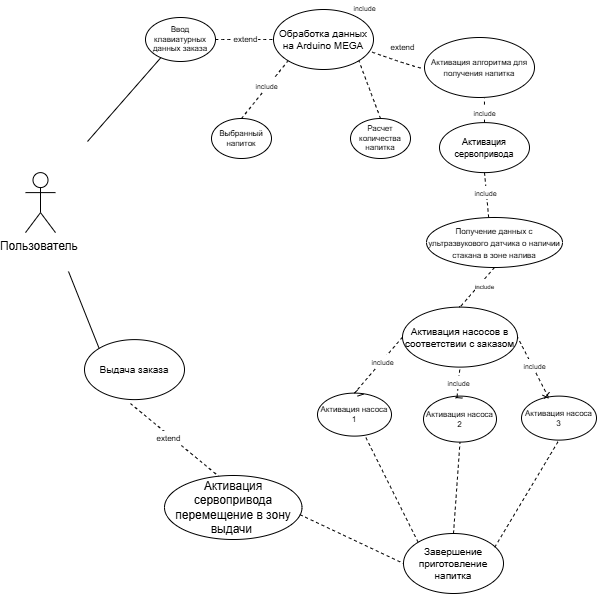

The diagram above was exported from draw.io. Its source (the exported page's mxGraphModel, read from the mxfile embedded in the PNG):
<mxGraphModel dx="1422" dy="672" grid="0" gridSize="10" guides="1" tooltips="1" connect="1" arrows="1" fold="1" page="1" pageScale="1" pageWidth="4681" pageHeight="3300" math="0" shadow="0">
  <root>
    <mxCell id="0" />
    <mxCell id="1" parent="0" />
    <mxCell id="KL_57t8vIFEdB3LT9WfB-6" value="" style="endArrow=none;html=1;rounded=0;fontSize=12;startSize=8;endSize=8;curved=1;" parent="1" edge="1">
      <mxGeometry width="50" height="50" relative="1" as="geometry">
        <mxPoint x="149" y="2664" as="sourcePoint" />
        <mxPoint x="240" y="2560" as="targetPoint" />
      </mxGeometry>
    </mxCell>
    <mxCell id="KL_57t8vIFEdB3LT9WfB-5" value="Пользователь&amp;nbsp;" style="shape=umlActor;verticalLabelPosition=bottom;verticalAlign=top;html=1;outlineConnect=0;" parent="1" vertex="1">
      <mxGeometry x="87" y="2695.11" width="30" height="60" as="geometry" />
    </mxCell>
    <mxCell id="KL_57t8vIFEdB3LT9WfB-7" value="Ввод клавиатурных данных заказа" style="ellipse;whiteSpace=wrap;html=1;fontSize=8;" parent="1" vertex="1">
      <mxGeometry x="207" y="2540" width="70" height="44" as="geometry" />
    </mxCell>
    <mxCell id="KL_57t8vIFEdB3LT9WfB-12" value="" style="endArrow=none;html=1;rounded=0;fontSize=12;startSize=8;endSize=8;curved=1;" parent="1" edge="1">
      <mxGeometry width="50" height="50" relative="1" as="geometry">
        <mxPoint x="400" y="2560" as="sourcePoint" />
        <mxPoint x="400" y="2560" as="targetPoint" />
      </mxGeometry>
    </mxCell>
    <mxCell id="KL_57t8vIFEdB3LT9WfB-13" value="Обработка данных на Arduino MEGA" style="ellipse;whiteSpace=wrap;html=1;fontSize=10;rotation=0;" parent="1" vertex="1">
      <mxGeometry x="335" y="2532" width="100" height="60" as="geometry" />
    </mxCell>
    <mxCell id="KL_57t8vIFEdB3LT9WfB-18" value="" style="endArrow=none;dashed=1;html=1;rounded=0;fontSize=12;startSize=8;endSize=8;curved=1;entryX=0;entryY=1;entryDx=0;entryDy=0;exitX=0.5;exitY=0;exitDx=0;exitDy=0;" parent="1" source="KL_57t8vIFEdB3LT9WfB-23" target="KL_57t8vIFEdB3LT9WfB-13" edge="1">
      <mxGeometry width="50" height="50" relative="1" as="geometry">
        <mxPoint x="320" y="2720" as="sourcePoint" />
        <mxPoint x="344.5627253755024" y="2691.1639279007422" as="targetPoint" />
      </mxGeometry>
    </mxCell>
    <mxCell id="LLwVkNjbkSzWVLDNssA6-9" value="&lt;span style=&quot;font-size: 7px;&quot;&gt;include&lt;/span&gt;" style="edgeLabel;html=1;align=center;verticalAlign=middle;resizable=0;points=[];" parent="KL_57t8vIFEdB3LT9WfB-18" vertex="1" connectable="0">
      <mxGeometry x="0.0623" relative="1" as="geometry">
        <mxPoint y="-3" as="offset" />
      </mxGeometry>
    </mxCell>
    <mxCell id="KL_57t8vIFEdB3LT9WfB-21" value="" style="endArrow=none;dashed=1;html=1;rounded=0;fontSize=12;startSize=8;endSize=8;curved=1;entryX=1;entryY=1;entryDx=0;entryDy=0;exitX=0.5;exitY=0;exitDx=0;exitDy=0;" parent="1" source="KL_57t8vIFEdB3LT9WfB-24" target="KL_57t8vIFEdB3LT9WfB-13" edge="1">
      <mxGeometry width="50" height="50" relative="1" as="geometry">
        <mxPoint x="440" y="2720" as="sourcePoint" />
        <mxPoint x="415.4372746244974" y="2691.1639279007413" as="targetPoint" />
      </mxGeometry>
    </mxCell>
    <mxCell id="KL_57t8vIFEdB3LT9WfB-23" value="Выбранный напиток" style="ellipse;whiteSpace=wrap;html=1;fontSize=8;" parent="1" vertex="1">
      <mxGeometry x="273" y="2641" width="60" height="40" as="geometry" />
    </mxCell>
    <mxCell id="KL_57t8vIFEdB3LT9WfB-24" value="Расчет количества напитка" style="ellipse;whiteSpace=wrap;html=1;fontSize=8;" parent="1" vertex="1">
      <mxGeometry x="412" y="2641" width="60" height="40" as="geometry" />
    </mxCell>
    <mxCell id="KL_57t8vIFEdB3LT9WfB-40" value="" style="endArrow=none;dashed=1;html=1;rounded=0;fontSize=12;startSize=8;endSize=8;curved=1;exitX=0.986;exitY=0.71;exitDx=0;exitDy=0;exitPerimeter=0;entryX=0;entryY=0.5;entryDx=0;entryDy=0;" parent="1" source="KL_57t8vIFEdB3LT9WfB-13" target="KL_57t8vIFEdB3LT9WfB-42" edge="1">
      <mxGeometry width="50" height="50" relative="1" as="geometry">
        <mxPoint x="389.99999999999994" y="2608.7900000000004" as="sourcePoint" />
        <mxPoint x="652.3577507298896" y="2588.00053898252" as="targetPoint" />
        <Array as="points">
          <mxPoint x="490.2" y="2594.73" />
        </Array>
      </mxGeometry>
    </mxCell>
    <mxCell id="KL_57t8vIFEdB3LT9WfB-52" value="&lt;font style=&quot;font-size: 8px;&quot;&gt;extend&lt;/font&gt;" style="edgeLabel;html=1;align=center;verticalAlign=middle;resizable=0;points=[];fontSize=12;" parent="KL_57t8vIFEdB3LT9WfB-40" vertex="1" connectable="0">
      <mxGeometry x="0.2165" y="-2" relative="1" as="geometry">
        <mxPoint x="-7" y="-21" as="offset" />
      </mxGeometry>
    </mxCell>
    <mxCell id="KL_57t8vIFEdB3LT9WfB-42" value="&lt;font style=&quot;font-size: 8px;&quot;&gt;Активация алгоритма для получения напитка&lt;/font&gt;" style="ellipse;whiteSpace=wrap;html=1;fontSize=9;" parent="1" vertex="1">
      <mxGeometry x="486" y="2560" width="110" height="60" as="geometry" />
    </mxCell>
    <mxCell id="KL_57t8vIFEdB3LT9WfB-49" value="" style="endArrow=none;dashed=1;html=1;rounded=0;fontSize=12;startSize=8;endSize=8;curved=1;entryX=0;entryY=0.5;entryDx=0;entryDy=0;exitX=1;exitY=0.5;exitDx=0;exitDy=0;" parent="1" source="KL_57t8vIFEdB3LT9WfB-7" target="KL_57t8vIFEdB3LT9WfB-13" edge="1">
      <mxGeometry width="50" height="50" relative="1" as="geometry">
        <mxPoint x="300" y="2560" as="sourcePoint" />
        <mxPoint x="373" y="2560" as="targetPoint" />
      </mxGeometry>
    </mxCell>
    <mxCell id="KL_57t8vIFEdB3LT9WfB-51" value="&lt;font style=&quot;font-size: 8px;&quot;&gt;extend&lt;/font&gt;" style="edgeLabel;html=1;align=center;verticalAlign=middle;resizable=0;points=[];fontSize=12;" parent="KL_57t8vIFEdB3LT9WfB-49" vertex="1" connectable="0">
      <mxGeometry x="-0.0044" y="2" relative="1" as="geometry">
        <mxPoint as="offset" />
      </mxGeometry>
    </mxCell>
    <mxCell id="KL_57t8vIFEdB3LT9WfB-55" value="&lt;font size=&quot;1&quot;&gt;Активация насосов в соответствии с заказом&lt;/font&gt;" style="ellipse;whiteSpace=wrap;html=1;fontSize=10;" parent="1" vertex="1">
      <mxGeometry x="464" y="2829.61" width="115" height="60" as="geometry" />
    </mxCell>
    <mxCell id="KL_57t8vIFEdB3LT9WfB-59" value="Активация насоса 3" style="ellipse;whiteSpace=wrap;html=1;fontSize=8;" parent="1" vertex="1">
      <mxGeometry x="583" y="2918.61" width="75" height="44" as="geometry" />
    </mxCell>
    <mxCell id="KL_57t8vIFEdB3LT9WfB-60" value="Активация насоса 2" style="ellipse;whiteSpace=wrap;html=1;fontSize=8;" parent="1" vertex="1">
      <mxGeometry x="485" y="2918.61" width="73" height="46" as="geometry" />
    </mxCell>
    <mxCell id="KL_57t8vIFEdB3LT9WfB-61" value="Активация насоса 1" style="ellipse;whiteSpace=wrap;html=1;fontSize=8;" parent="1" vertex="1">
      <mxGeometry x="379" y="2915.61" width="74" height="43" as="geometry" />
    </mxCell>
    <mxCell id="KL_57t8vIFEdB3LT9WfB-78" value="&lt;div&gt;Завершение&lt;/div&gt;приготовление напитка" style="ellipse;whiteSpace=wrap;html=1;fontSize=10;fillColor=default;" parent="1" vertex="1">
      <mxGeometry x="465" y="3056" width="100" height="60" as="geometry" />
    </mxCell>
    <mxCell id="KL_57t8vIFEdB3LT9WfB-79" value="Выдача заказа" style="ellipse;whiteSpace=wrap;html=1;fontSize=10;fillColor=default;" parent="1" vertex="1">
      <mxGeometry x="146" y="2862.11" width="100" height="60" as="geometry" />
    </mxCell>
    <mxCell id="KL_57t8vIFEdB3LT9WfB-80" value="" style="endArrow=none;html=1;rounded=0;fontSize=12;startSize=8;endSize=8;curved=1;entryX=0;entryY=0;entryDx=0;entryDy=0;" parent="1" target="KL_57t8vIFEdB3LT9WfB-79" edge="1">
      <mxGeometry width="50" height="50" relative="1" as="geometry">
        <mxPoint x="130" y="2794" as="sourcePoint" />
        <mxPoint x="250" y="2570" as="targetPoint" />
      </mxGeometry>
    </mxCell>
    <mxCell id="KL_57t8vIFEdB3LT9WfB-81" value="" style="endArrow=none;dashed=1;html=1;rounded=0;fontSize=12;startSize=8;endSize=8;curved=1;exitX=0.46;exitY=1.066;exitDx=0;exitDy=0;entryX=0.401;entryY=0.024;entryDx=0;entryDy=0;entryPerimeter=0;exitPerimeter=0;" parent="1" source="KL_57t8vIFEdB3LT9WfB-79" target="dOvqhzNA9VGXRCH1m6Gf-31" edge="1">
      <mxGeometry width="50" height="50" relative="1" as="geometry">
        <mxPoint x="540" y="3010" as="sourcePoint" />
        <mxPoint x="384" y="2905" as="targetPoint" />
      </mxGeometry>
    </mxCell>
    <mxCell id="LLwVkNjbkSzWVLDNssA6-13" value="&lt;font style=&quot;font-size: 8px;&quot;&gt;extend&lt;/font&gt;" style="edgeLabel;html=1;align=center;verticalAlign=middle;resizable=0;points=[];" parent="KL_57t8vIFEdB3LT9WfB-81" vertex="1" connectable="0">
      <mxGeometry x="0.0023" relative="1" as="geometry">
        <mxPoint x="-7" y="-3" as="offset" />
      </mxGeometry>
    </mxCell>
    <mxCell id="KL_57t8vIFEdB3LT9WfB-118" value="&lt;font style=&quot;font-size: 8px;&quot;&gt;Получение данных с ультразвукового датчика о наличии стакана в зоне налива&lt;/font&gt;" style="ellipse;whiteSpace=wrap;html=1;fontSize=10;" parent="1" vertex="1">
      <mxGeometry x="488" y="2740" width="136" height="50" as="geometry" />
    </mxCell>
    <mxCell id="LLwVkNjbkSzWVLDNssA6-10" value="&lt;span style=&quot;font-size: 7px;&quot;&gt;include&lt;/span&gt;" style="edgeLabel;html=1;align=center;verticalAlign=middle;resizable=0;points=[];" parent="1" vertex="1" connectable="0">
      <mxGeometry x="348" y="2650" as="geometry">
        <mxPoint x="77" y="-121" as="offset" />
      </mxGeometry>
    </mxCell>
    <mxCell id="LLwVkNjbkSzWVLDNssA6-16" value="" style="endArrow=none;dashed=1;html=1;rounded=0;entryX=1;entryY=0.5;entryDx=0;entryDy=0;" parent="1" source="KL_57t8vIFEdB3LT9WfB-59" target="KL_57t8vIFEdB3LT9WfB-55" edge="1">
      <mxGeometry width="50" height="50" relative="1" as="geometry">
        <mxPoint x="443" y="2924.61" as="sourcePoint" />
        <mxPoint x="569" y="2863.61" as="targetPoint" />
      </mxGeometry>
    </mxCell>
    <mxCell id="LLwVkNjbkSzWVLDNssA6-20" value="&lt;font style=&quot;font-size: 7px;&quot;&gt;include&lt;/font&gt;" style="edgeLabel;html=1;align=center;verticalAlign=middle;resizable=0;points=[];" parent="LLwVkNjbkSzWVLDNssA6-16" vertex="1" connectable="0">
      <mxGeometry x="0.0373" y="-2" relative="1" as="geometry">
        <mxPoint as="offset" />
      </mxGeometry>
    </mxCell>
    <mxCell id="LLwVkNjbkSzWVLDNssA6-17" value="" style="endArrow=none;dashed=1;html=1;rounded=0;exitX=0.46;exitY=0.01;exitDx=0;exitDy=0;exitPerimeter=0;entryX=0.5;entryY=1;entryDx=0;entryDy=0;" parent="1" source="KL_57t8vIFEdB3LT9WfB-60" target="KL_57t8vIFEdB3LT9WfB-55" edge="1">
      <mxGeometry width="50" height="50" relative="1" as="geometry">
        <mxPoint x="583" y="2844.61" as="sourcePoint" />
        <mxPoint x="521" y="2889.61" as="targetPoint" />
      </mxGeometry>
    </mxCell>
    <mxCell id="LLwVkNjbkSzWVLDNssA6-23" value="&lt;font style=&quot;font-size: 7px;&quot;&gt;include&lt;/font&gt;" style="edgeLabel;html=1;align=center;verticalAlign=middle;resizable=0;points=[];" parent="LLwVkNjbkSzWVLDNssA6-17" vertex="1" connectable="0">
      <mxGeometry x="0.0301" y="-1" relative="1" as="geometry">
        <mxPoint x="-2" as="offset" />
      </mxGeometry>
    </mxCell>
    <mxCell id="LLwVkNjbkSzWVLDNssA6-19" value="" style="endArrow=none;dashed=1;html=1;rounded=0;entryX=0.5;entryY=0;entryDx=0;entryDy=0;exitX=0;exitY=0.5;exitDx=0;exitDy=0;" parent="1" source="KL_57t8vIFEdB3LT9WfB-55" target="KL_57t8vIFEdB3LT9WfB-61" edge="1">
      <mxGeometry width="50" height="50" relative="1" as="geometry">
        <mxPoint x="558" y="2866.61" as="sourcePoint" />
        <mxPoint x="571.3513511985236" y="2866.4963894499697" as="targetPoint" />
      </mxGeometry>
    </mxCell>
    <mxCell id="LLwVkNjbkSzWVLDNssA6-24" value="&lt;font style=&quot;font-size: 7px;&quot;&gt;include&lt;/font&gt;" style="edgeLabel;html=1;align=center;verticalAlign=middle;resizable=0;points=[];" parent="LLwVkNjbkSzWVLDNssA6-19" vertex="1" connectable="0">
      <mxGeometry x="-0.0506" relative="1" as="geometry">
        <mxPoint x="2" y="-3" as="offset" />
      </mxGeometry>
    </mxCell>
    <mxCell id="LLwVkNjbkSzWVLDNssA6-27" value="" style="endArrow=none;dashed=1;html=1;rounded=0;exitX=0.5;exitY=0;exitDx=0;exitDy=0;entryX=0.545;entryY=1.014;entryDx=0;entryDy=0;entryPerimeter=0;" parent="1" source="LLwVkNjbkSzWVLDNssA6-28" target="KL_57t8vIFEdB3LT9WfB-42" edge="1">
      <mxGeometry width="50" height="50" relative="1" as="geometry">
        <mxPoint x="750" y="2750" as="sourcePoint" />
        <mxPoint x="561" y="2619" as="targetPoint" />
      </mxGeometry>
    </mxCell>
    <mxCell id="LLwVkNjbkSzWVLDNssA6-34" value="&lt;font style=&quot;font-size: 7px;&quot;&gt;include&lt;/font&gt;" style="edgeLabel;html=1;align=center;verticalAlign=middle;resizable=0;points=[];" parent="LLwVkNjbkSzWVLDNssA6-27" vertex="1" connectable="0">
      <mxGeometry x="-0.0933" relative="1" as="geometry">
        <mxPoint as="offset" />
      </mxGeometry>
    </mxCell>
    <mxCell id="LLwVkNjbkSzWVLDNssA6-28" value="&lt;font style=&quot;font-size: 9px;&quot;&gt;Активация сервопривода&lt;/font&gt;" style="ellipse;whiteSpace=wrap;html=1;fontSize=10;" parent="1" vertex="1">
      <mxGeometry x="501" y="2645.11" width="90" height="50" as="geometry" />
    </mxCell>
    <mxCell id="dOvqhzNA9VGXRCH1m6Gf-2" value="" style="endArrow=none;dashed=1;html=1;rounded=0;entryX=0.5;entryY=0;entryDx=0;entryDy=0;exitX=0.5;exitY=1;exitDx=0;exitDy=0;" parent="1" source="KL_57t8vIFEdB3LT9WfB-118" target="KL_57t8vIFEdB3LT9WfB-55" edge="1">
      <mxGeometry width="50" height="50" relative="1" as="geometry">
        <mxPoint x="586" y="2815.11" as="sourcePoint" />
        <mxPoint x="636" y="2765.11" as="targetPoint" />
      </mxGeometry>
    </mxCell>
    <mxCell id="dOvqhzNA9VGXRCH1m6Gf-6" value="&lt;font style=&quot;font-size: 6px;&quot;&gt;include&lt;/font&gt;" style="edgeLabel;html=1;align=center;verticalAlign=middle;resizable=0;points=[];" parent="dOvqhzNA9VGXRCH1m6Gf-2" vertex="1" connectable="0">
      <mxGeometry x="-0.4022" y="-2" relative="1" as="geometry">
        <mxPoint x="2" y="7" as="offset" />
      </mxGeometry>
    </mxCell>
    <mxCell id="dOvqhzNA9VGXRCH1m6Gf-4" value="" style="endArrow=none;html=1;rounded=0;exitX=0.5;exitY=0;exitDx=0;exitDy=0;" parent="1" source="KL_57t8vIFEdB3LT9WfB-55" edge="1">
      <mxGeometry width="50" height="50" relative="1" as="geometry">
        <mxPoint x="519" y="2833.61" as="sourcePoint" />
        <mxPoint x="521" y="2828.61" as="targetPoint" />
      </mxGeometry>
    </mxCell>
    <mxCell id="dOvqhzNA9VGXRCH1m6Gf-11" value="" style="endArrow=none;html=1;rounded=0;" parent="1" edge="1">
      <mxGeometry width="50" height="50" relative="1" as="geometry">
        <mxPoint x="419" y="2918.61" as="sourcePoint" />
        <mxPoint x="425" y="2916.61" as="targetPoint" />
      </mxGeometry>
    </mxCell>
    <mxCell id="dOvqhzNA9VGXRCH1m6Gf-12" value="" style="endArrow=none;html=1;rounded=0;exitX=0.5;exitY=0;exitDx=0;exitDy=0;" parent="1" source="KL_57t8vIFEdB3LT9WfB-61" edge="1">
      <mxGeometry width="50" height="50" relative="1" as="geometry">
        <mxPoint x="436" y="2912.61" as="sourcePoint" />
        <mxPoint x="419" y="2912.61" as="targetPoint" />
      </mxGeometry>
    </mxCell>
    <mxCell id="dOvqhzNA9VGXRCH1m6Gf-13" value="" style="endArrow=none;html=1;rounded=0;entryX=0.465;entryY=0.021;entryDx=0;entryDy=0;entryPerimeter=0;" parent="1" target="KL_57t8vIFEdB3LT9WfB-60" edge="1">
      <mxGeometry width="50" height="50" relative="1" as="geometry">
        <mxPoint x="517" y="2920.61" as="sourcePoint" />
        <mxPoint x="522" y="2916.61" as="targetPoint" />
      </mxGeometry>
    </mxCell>
    <mxCell id="dOvqhzNA9VGXRCH1m6Gf-14" value="" style="endArrow=none;html=1;rounded=0;exitX=0.448;exitY=0.031;exitDx=0;exitDy=0;exitPerimeter=0;" parent="1" source="KL_57t8vIFEdB3LT9WfB-60" edge="1">
      <mxGeometry width="50" height="50" relative="1" as="geometry">
        <mxPoint x="526" y="2921.61" as="sourcePoint" />
        <mxPoint x="524" y="2920.61" as="targetPoint" />
      </mxGeometry>
    </mxCell>
    <mxCell id="dOvqhzNA9VGXRCH1m6Gf-15" value="" style="endArrow=none;html=1;rounded=0;exitX=0.305;exitY=0.057;exitDx=0;exitDy=0;exitPerimeter=0;" parent="1" source="KL_57t8vIFEdB3LT9WfB-59" edge="1">
      <mxGeometry width="50" height="50" relative="1" as="geometry">
        <mxPoint x="613" y="2916.61" as="sourcePoint" />
        <mxPoint x="611" y="2914.61" as="targetPoint" />
      </mxGeometry>
    </mxCell>
    <mxCell id="dOvqhzNA9VGXRCH1m6Gf-16" value="" style="endArrow=none;html=1;rounded=0;" parent="1" edge="1">
      <mxGeometry width="50" height="50" relative="1" as="geometry">
        <mxPoint x="604" y="2917.61" as="sourcePoint" />
        <mxPoint x="610" y="2920.61" as="targetPoint" />
      </mxGeometry>
    </mxCell>
    <mxCell id="dOvqhzNA9VGXRCH1m6Gf-25" value="" style="endArrow=none;dashed=1;html=1;rounded=0;exitX=0.5;exitY=1;exitDx=0;exitDy=0;entryX=0.458;entryY=0.024;entryDx=0;entryDy=0;entryPerimeter=0;" parent="1" source="LLwVkNjbkSzWVLDNssA6-28" target="KL_57t8vIFEdB3LT9WfB-118" edge="1">
      <mxGeometry width="50" height="50" relative="1" as="geometry">
        <mxPoint x="538" y="2742.11" as="sourcePoint" />
        <mxPoint x="528" y="2705.11" as="targetPoint" />
      </mxGeometry>
    </mxCell>
    <mxCell id="dOvqhzNA9VGXRCH1m6Gf-26" value="&lt;font style=&quot;font-size: 7px;&quot;&gt;include&lt;/font&gt;" style="edgeLabel;html=1;align=center;verticalAlign=middle;resizable=0;points=[];rotation=0;" parent="dOvqhzNA9VGXRCH1m6Gf-25" vertex="1" connectable="0">
      <mxGeometry x="-0.0933" relative="1" as="geometry">
        <mxPoint x="-1" y="-2" as="offset" />
      </mxGeometry>
    </mxCell>
    <mxCell id="dOvqhzNA9VGXRCH1m6Gf-28" value="" style="endArrow=none;dashed=1;html=1;rounded=0;exitX=0.5;exitY=0;exitDx=0;exitDy=0;exitPerimeter=0;entryX=0.5;entryY=1;entryDx=0;entryDy=0;" parent="1" source="KL_57t8vIFEdB3LT9WfB-78" target="KL_57t8vIFEdB3LT9WfB-60" edge="1">
      <mxGeometry width="50" height="50" relative="1" as="geometry">
        <mxPoint x="599" y="3017.11" as="sourcePoint" />
        <mxPoint x="605" y="2972.11" as="targetPoint" />
      </mxGeometry>
    </mxCell>
    <mxCell id="dOvqhzNA9VGXRCH1m6Gf-29" value="" style="endArrow=none;dashed=1;html=1;rounded=0;exitX=0.912;exitY=0.23;exitDx=0;exitDy=0;exitPerimeter=0;entryX=0.5;entryY=1;entryDx=0;entryDy=0;" parent="1" source="KL_57t8vIFEdB3LT9WfB-78" target="KL_57t8vIFEdB3LT9WfB-59" edge="1">
      <mxGeometry width="50" height="50" relative="1" as="geometry">
        <mxPoint x="646" y="3008.11" as="sourcePoint" />
        <mxPoint x="700" y="2963.11" as="targetPoint" />
      </mxGeometry>
    </mxCell>
    <mxCell id="dOvqhzNA9VGXRCH1m6Gf-30" value="" style="endArrow=none;dashed=1;html=1;rounded=0;exitX=0;exitY=0;exitDx=0;exitDy=0;" parent="1" source="KL_57t8vIFEdB3LT9WfB-78" target="KL_57t8vIFEdB3LT9WfB-61" edge="1">
      <mxGeometry width="50" height="50" relative="1" as="geometry">
        <mxPoint x="530" y="3017.11" as="sourcePoint" />
        <mxPoint x="497" y="2966.11" as="targetPoint" />
      </mxGeometry>
    </mxCell>
    <mxCell id="dOvqhzNA9VGXRCH1m6Gf-31" value="Активация сервопривода перемещение в зону выдачи&amp;nbsp;" style="ellipse;whiteSpace=wrap;html=1;" parent="1" vertex="1">
      <mxGeometry x="226" y="2998" width="137.5" height="64" as="geometry" />
    </mxCell>
    <mxCell id="dOvqhzNA9VGXRCH1m6Gf-33" value="" style="endArrow=none;dashed=1;html=1;rounded=0;exitX=0.984;exitY=0.611;exitDx=0;exitDy=0;entryX=0;entryY=0.5;entryDx=0;entryDy=0;exitPerimeter=0;" parent="1" source="dOvqhzNA9VGXRCH1m6Gf-31" target="KL_57t8vIFEdB3LT9WfB-78" edge="1">
      <mxGeometry width="50" height="50" relative="1" as="geometry">
        <mxPoint x="620" y="2925" as="sourcePoint" />
        <mxPoint x="771" y="2936" as="targetPoint" />
      </mxGeometry>
    </mxCell>
  </root>
</mxGraphModel>